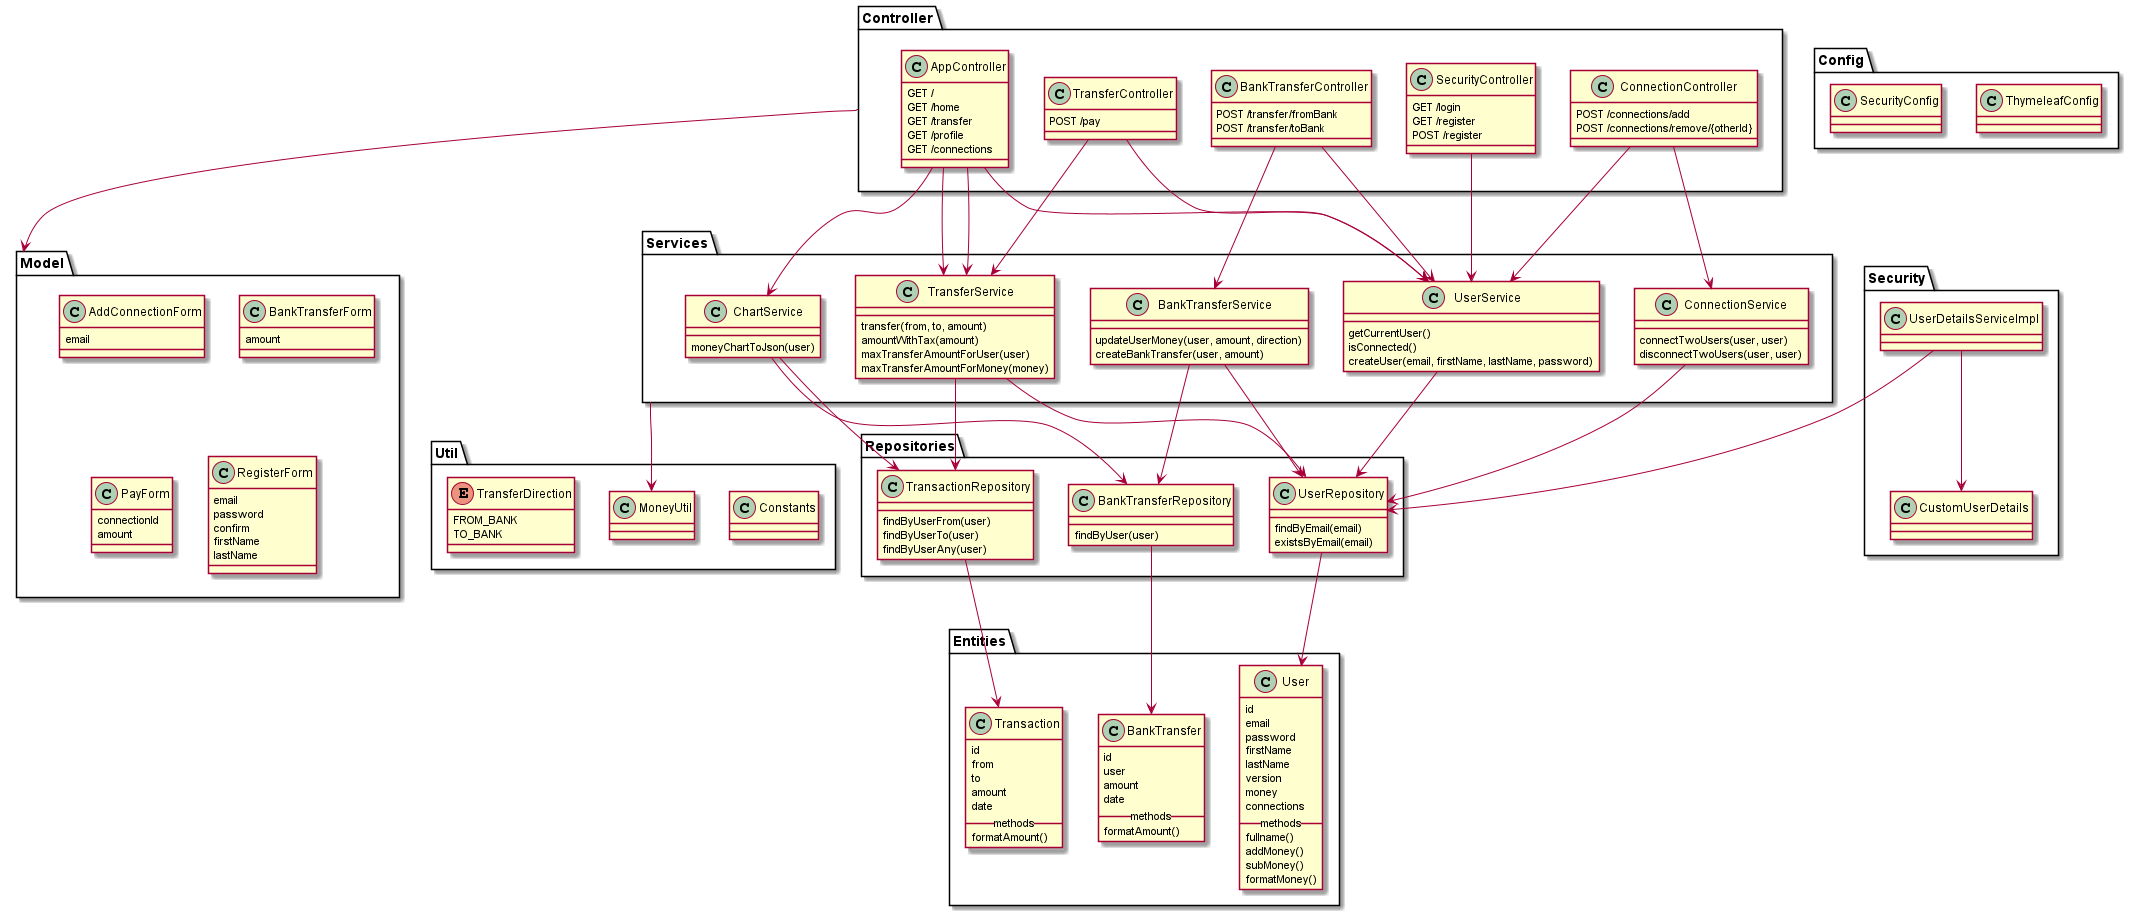

The diagram above was rendered by PlantUML. Its source (embedded in the PNG):
@startuml
'https://plantuml.com/class-diagram

'Util
package Util {
    class Constants
    class MoneyUtil
    enum TransferDirection {
         FROM_BANK
         TO_BANK
    }
}

'Entities
package Entities {
    class User {
        id
        email
        password
        firstName
        lastName
        version
        money
        connections
        __ methods __
        fullname()
        addMoney()
        subMoney()
        formatMoney()
    }
    class Transaction {
        id
        from
        to
        amount
        date
        __ methods __
        formatAmount()
    }
    class BankTransfer {
        id
        user
        amount
        date
        __ methods __
        formatAmount()
    }
}

'Repositories
package Repositories {
    class UserRepository {
        findByEmail(email)
        existsByEmail(email)
    }
    class BankTransferRepository {
        findByUser(user)
    }
    class TransactionRepository {
        findByUserFrom(user)
        findByUserTo(user)
        findByUserAny(user)
    }
}

'Service
package Services {
    class BankTransferService {
        updateUserMoney(user, amount, direction)
        createBankTransfer(user, amount)
    }
    class ChartService {
        moneyChartToJson(user)
    }
    class ConnectionService {
        connectTwoUsers(user, user)
        disconnectTwoUsers(user, user)
    }
    class TransferService {
        transfer(from, to, amount)
        amountWithTax(amount)
        maxTransferAmountForUser(user)
        maxTransferAmountForMoney(money)
    }
    class UserService {
        getCurrentUser()
        isConnected()
        createUser(email, firstName, lastName, password)
    }
}

'Security
package Security {
  class CustomUserDetails
  class UserDetailsServiceImpl
}

'Controller
package Controller {
  class AppController {
     GET /
     GET /home
     GET /transfer
     GET /profile
     GET /connections
  }
  class BankTransferController {
    POST /transfer/fromBank
    POST /transfer/toBank
  }
  class ConnectionController {
    POST /connections/add
    POST /connections/remove/{otherId}
  }
  class SecurityController {
    GET /login
    GET /register
    POST /register
  }
  class TransferController {
    POST /pay
  }
}

'Model
package Model {
  class AddConnectionForm {
    email
  }
  class BankTransferForm {
    amount
  }
  class PayForm {
      connectionId
      amount
  }
  class RegisterForm {
    email
    password
    confirm
    firstName
    lastName
  }
}

'Config
package Config {
  class ThymeleafConfig
  class SecurityConfig
}

Controller --> Model

AppController --> UserService
AppController --> TransferService
AppController --> TransferService
AppController --> ChartService

BankTransferController --> UserService
BankTransferController --> BankTransferService

ConnectionController --> ConnectionService
ConnectionController --> UserService

SecurityController --> UserService

TransferController --> UserService
TransferController --> TransferService

Services --> MoneyUtil

UserRepository --> User
BankTransferRepository --> BankTransfer
TransactionRepository --> Transaction

BankTransferService --> BankTransferRepository
BankTransferService --> UserRepository

ChartService --> BankTransferRepository
ChartService --> TransactionRepository

ConnectionService --> UserRepository

TransferService --> UserRepository
TransferService --> TransactionRepository

UserService --> UserRepository

UserDetailsServiceImpl --> UserRepository
UserDetailsServiceImpl --> CustomUserDetails

@enduml